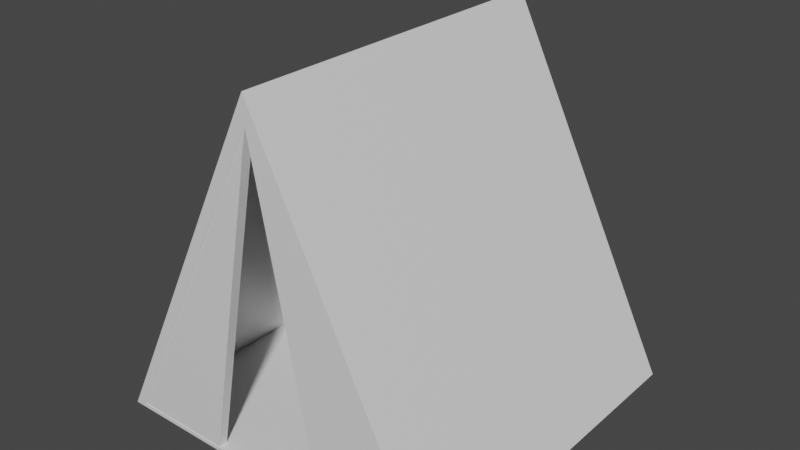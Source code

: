 # Source: Tent.blend  (saved by Blender 2.93.21; exported with 4.5.12 LTS)
import bpy
from mathutils import Matrix  # noqa: F401  (used for matrix-valued properties, if any)

bpy.ops.wm.read_factory_settings(use_empty=True)
scene = bpy.context.scene
scene.name = 'Scene'

# ---- collections
col_collection = bpy.data.collections.new('Collection'); scene.collection.children.link(col_collection)

# ---- materials (node trees are filled in below, after node groups)
mat_material = bpy.data.materials.new('Material')
mat_material.alpha_threshold = 0.0
mat_material.use_transparent_shadow = False
mat_material.line_color = (0.0, 0.0, 0.0, 1.0)

# ---- material node trees
mat_material.use_nodes = True; mat_material.node_tree.nodes.clear()
_N = mat_material.node_tree.nodes; _L = mat_material.node_tree.links
n0 = _N.new('ShaderNodeOutputMaterial'); n0.name = 'Material Output'; n0.location = (300, 300)
n1 = _N.new('ShaderNodeBsdfPrincipled'); n1.name = 'Principled BSDF'; n1.location = (10, 300)
n1.distribution = 'GGX'
n1.subsurface_method = 'BURLEY'
n1.inputs[2].default_value = 0.4
n1.inputs[3].default_value = 1.45
n1.inputs[27].default_value = (0.0, 0.0, 0.0, 1.0)
n1.inputs[28].default_value = 1.0
_L.new(n1.outputs[0], n0.inputs[0])
n0.is_active_output = True

# ---- world
world_world = bpy.data.worlds.new('World'); scene.world = world_world
world_world.use_nodes = True; world_world.node_tree.nodes.clear()
_N = world_world.node_tree.nodes; _L = world_world.node_tree.links
n0 = _N.new('ShaderNodeOutputWorld'); n0.name = 'World Output'; n0.location = (300, 300)
n1 = _N.new('ShaderNodeBackground'); n1.name = 'Background'; n1.location = (10, 300)
n1.inputs[0].default_value = (0.05088, 0.05088, 0.05088, 1.0)
_L.new(n1.outputs[0], n0.inputs[0])
n0.is_active_output = True
world_world.color = (0.05088, 0.05088, 0.05088)
world_world.use_sun_shadow = False
world_world.sun_shadow_jitter_overblur = 0.0

# ---- meshes
me_cube = bpy.data.meshes.new('Cube')
me_cube.from_pydata([(0.0, 1.0, 1.0), (1.0, 1.0, -1.0), (0.0, -1.0, 1.0), (1.0, -1.0, -1.0), (0.0, 1.0, 1.0), (-1.0, 1.0, -1.0), (0.0, -1.0, 1.0), (-1.0, -1.0, -1.0), (-0.924, -1.0, -0.9786), (0.0, -1.0, 0.848), (0.0, -1.0, 0.848), (0.924, -1.0, -0.9786), (-0.924, 0.9557, -0.9786), (0.0, 0.9557, 0.848), (0.0, 0.9557, 0.848), (0.924, 0.9557, -0.9786), (-0.924, -0.9967, -0.9786), (0.0, -0.9967, 0.848), (0.0, -0.9967, 0.848), (0.924, -0.9967, -0.9786), (-0.924, -0.9459, -0.9786), (0.0, -0.9459, 0.848), (0.0, -0.9459, 0.848), (0.924, -0.9459, -0.9786), (-0.3529, -0.9967, -0.9786), (0.0, -0.9967, 0.848), (0.0, -0.9967, 0.848), (0.3529, -0.9967, -0.9786), (-0.3529, -0.9459, -0.9786), (0.0, -0.9459, 0.848), (0.0, -0.9459, 0.848), (0.3529, -0.9459, -0.9786)], [], [(0, 4, 6, 2), (6, 7, 8, 9), (7, 6, 4, 5), (5, 1, 3, 7), (1, 0, 2, 3), (5, 4, 0, 1), (8, 11, 15, 12), (7, 3, 11, 8), (2, 6, 9, 10), (3, 2, 10, 11), (15, 14, 13, 12), (14, 15, 23, 22), (10, 9, 13, 14), (9, 8, 16, 17), (19, 18, 26, 27), (22, 23, 31, 30), (10, 14, 22, 18), (15, 11, 19, 23), (11, 10, 18, 19), (12, 13, 21, 20), (13, 9, 17, 21), (8, 12, 20, 16), (27, 26, 30, 31), (25, 24, 28, 29), (18, 22, 30, 26), (23, 19, 27, 31), (20, 21, 29, 28), (17, 16, 24, 25), (21, 17, 25, 29), (16, 20, 28, 24)])
_uv = me_cube.uv_layers.new(name='UVMap')
_uv.uv.foreach_set('vector', [0.3959, 1.0, 0.3959, 1.0, 0.3959, 0.1922, 0.3959, 0.1922, 0.3959, 0.8078, 0.0, 0.0, 0.03009, 0.008661, 0.3959, 0.7464, 0.2082, 0.0, 0.2082, 0.8078, 1.0, 0.8078, 1.0, 0.0, 0.0, 1.0, 0.7918, 1.0, 0.7918, 0.1922, 0.0, 0.1922, 1.0, 0.0, 1.0, 0.8078, 0.2082, 0.8078, 0.2082, 0.0, 0.0, 0.0, 0.3959, 0.8078, 0.3959, 0.8078, 0.7918, 0.0, 0.03009, 0.1922, 0.7617, 0.1922, 0.7617, 0.9821, 0.03009, 0.9821, 0.0, 0.0, 0.7918, 0.0, 0.7617, 0.008661, 0.03009, 0.008661, 0.3959, 0.1922, 0.3959, 0.1922, 0.3959, 0.1922, 0.3959, 0.1922, 0.7918, 0.0, 0.3959, 0.8078, 0.3959, 0.7464, 0.7617, 0.008661, 0.7617, 0.008661, 0.3959, 0.7464, 0.3959, 0.7464, 0.03009, 0.008661, 0.9824, 0.7464, 0.9824, 0.008661, 0.2296, 0.008661, 0.2296, 0.7464, 0.3959, 0.1922, 0.3959, 0.1922, 0.3959, 0.9821, 0.3959, 0.9821, 0.2082, 0.7464, 0.2082, 0.008661, 0.2095, 0.008661, 0.2095, 0.7464, 0.7617, 0.008661, 0.3959, 0.7464, 0.3959, 0.7464, 0.5356, 0.008661, 0.3959, 0.7464, 0.7617, 0.008661, 0.5356, 0.008661, 0.3959, 0.7464, 0.3959, 0.1922, 0.3959, 0.9821, 0.3959, 0.214, 0.3959, 0.1935, 0.7617, 0.9821, 0.7617, 0.1922, 0.7617, 0.1935, 0.7617, 0.214, 0.2082, 0.008661, 0.2082, 0.7464, 0.2095, 0.7464, 0.2095, 0.008661, 0.9824, 0.008661, 0.9824, 0.7464, 0.2296, 0.7464, 0.2296, 0.008661, 0.3959, 0.9821, 0.3959, 0.1922, 0.3959, 0.1935, 0.3959, 0.214, 0.03009, 0.1922, 0.03009, 0.9821, 0.03009, 0.214, 0.03009, 0.1935, 0.2095, 0.008661, 0.2095, 0.7464, 0.2296, 0.7464, 0.2296, 0.008661, 0.2095, 0.7464, 0.2095, 0.008661, 0.2296, 0.008661, 0.2296, 0.7464, 0.3959, 0.1935, 0.3959, 0.214, 0.3959, 0.214, 0.3959, 0.1935, 0.7617, 0.214, 0.7617, 0.1935, 0.5356, 0.1935, 0.5356, 0.214, 0.03009, 0.008661, 0.3959, 0.7464, 0.3959, 0.7464, 0.2562, 0.008661, 0.3959, 0.7464, 0.03009, 0.008661, 0.2562, 0.008661, 0.3959, 0.7464, 0.3959, 0.214, 0.3959, 0.1935, 0.3959, 0.1935, 0.3959, 0.214, 0.03009, 0.1935, 0.03009, 0.214, 0.2562, 0.214, 0.2562, 0.1935])
me_cube.materials.append(mat_material)
me_cube.use_remesh_preserve_volume = False
me_cube.use_remesh_preserve_attributes = False
me_cube.use_mirror_vertex_groups = False
me_cube.update()

# ---- objects
ob_cube = bpy.data.objects.new('Cube', me_cube)

# ---- transforms, parenting, visibility, modifiers, constraints
ob_cube.location = (0.0, 0.0, 0.0)
ob_cube.scale = (6.5, 6.5, 6.5)
ob_cube.lock_rotations_4d = False
ob_cube.empty_display_type = 'ARROWS'
ob_cube.lineart.crease_threshold = 0.0

# ---- collection membership
col_collection.objects.link(ob_cube)

# ---- scene / render settings (as saved in the file)
scene.frame_start = 1; scene.frame_end = 250; scene.frame_set(1)
scene.render.engine = 'BLENDER_EEVEE_NEXT'
scene.cycles.use_denoising = False
scene.cycles.samples = 128
scene.cycles.sampling_pattern = 'TABULATED_SOBOL'
scene.cycles.use_adaptive_sampling = False
scene.cycles.use_light_tree = False
scene.view_settings.view_transform = 'Filmic'
bpy.context.view_layer.update()

# ---- added for rendering (the .blend has no active camera and no usable light): camera, sun
cam_auto = bpy.data.cameras.new('AutoCamera')
cam_auto.lens = 50.0
cam_auto.sensor_width = 36.0
cam_auto.clip_end = 1000.0
ob_auto_camera = bpy.data.objects.new('AutoCamera', cam_auto)
scene.collection.objects.link(ob_auto_camera)
ob_auto_camera.location = (20.833, -24.9996, 16.6664)
ob_auto_camera.rotation_euler = (1.09748, -7.21219e-08, 0.694738)
scene.camera = ob_auto_camera
light_auto_sun = bpy.data.lights.new('AutoSun', 'SUN')
light_auto_sun.energy = 3.0
light_auto_sun.angle = 0.0523599
ob_auto_sun = bpy.data.objects.new('AutoSun', light_auto_sun)
scene.collection.objects.link(ob_auto_sun)
ob_auto_sun.rotation_euler = (0.872665, 0.174533, 0.523599)
bpy.context.view_layer.update()
